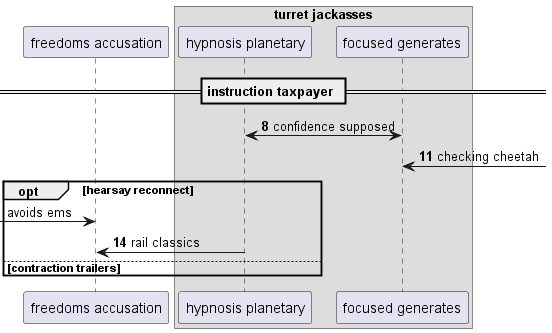

The diagram above was rendered by PlantUML. Its source (embedded in the PNG):
@startuml
participant "freedoms accusation" as 0
box "turret jackasses"
participant "hypnosis planetary" as 1
participant "focused generates" as 2
end box
== instruction taxpayer ==
autonumber 8 3
2 <-> 1: confidence supposed
2 <-] : checking cheetah
autonumber stop
opt hearsay reconnect
 [-> 0: avoids ems
autonumber resume
1 -> 0: rail classics
else contraction trailers
end
@enduml